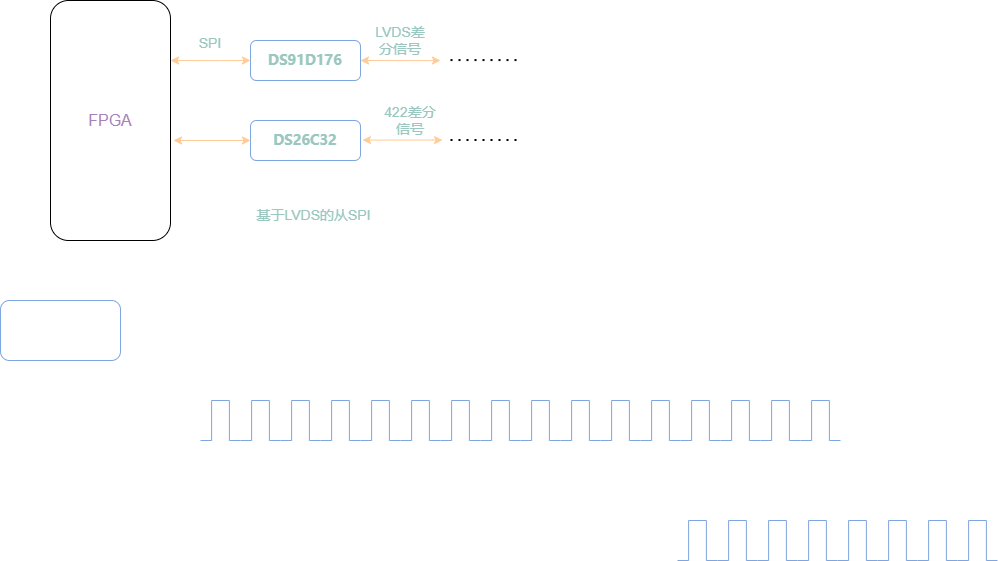

The diagram above was exported from draw.io. Its source (the exported page's mxGraphModel, read from the mxfile embedded in the PNG):
<mxGraphModel dx="1021" dy="529" grid="1" gridSize="10" guides="1" tooltips="1" connect="1" arrows="1" fold="1" page="1" pageScale="1" pageWidth="827" pageHeight="1169" math="0" shadow="0">
  <root>
    <mxCell id="0" />
    <mxCell id="1" parent="0" />
    <mxCell id="hVD34w7-NjXZX6RD8k6t-3" style="edgeStyle=orthogonalEdgeStyle;rounded=0;orthogonalLoop=1;jettySize=auto;html=1;exitX=1;exitY=0.25;exitDx=0;exitDy=0;fontSize=14;fontColor=#B5739D;strokeColor=#FFCC99;startArrow=classic;startFill=1;" edge="1" parent="1" source="hVD34w7-NjXZX6RD8k6t-1">
      <mxGeometry relative="1" as="geometry">
        <mxPoint x="400" y="190" as="targetPoint" />
        <Array as="points">
          <mxPoint x="370" y="190" />
          <mxPoint x="370" y="190" />
        </Array>
      </mxGeometry>
    </mxCell>
    <mxCell id="hVD34w7-NjXZX6RD8k6t-1" value="&lt;font color=&quot;#a680b8&quot; style=&quot;font-size: 16px;&quot;&gt;FPGA&lt;/font&gt;" style="rounded=1;whiteSpace=wrap;html=1;" vertex="1" parent="1">
      <mxGeometry x="200" y="130" width="120" height="240" as="geometry" />
    </mxCell>
    <mxCell id="hVD34w7-NjXZX6RD8k6t-4" style="edgeStyle=orthogonalEdgeStyle;rounded=0;orthogonalLoop=1;jettySize=auto;html=1;exitX=1;exitY=0.25;exitDx=0;exitDy=0;fontSize=14;fontColor=#B5739D;strokeColor=#FFCC99;startArrow=classic;startFill=1;entryX=0;entryY=0.5;entryDx=0;entryDy=0;" edge="1" parent="1" target="hVD34w7-NjXZX6RD8k6t-27">
      <mxGeometry relative="1" as="geometry">
        <mxPoint x="403" y="270" as="targetPoint" />
        <mxPoint x="323" y="270" as="sourcePoint" />
      </mxGeometry>
    </mxCell>
    <mxCell id="hVD34w7-NjXZX6RD8k6t-9" style="edgeStyle=orthogonalEdgeStyle;rounded=0;orthogonalLoop=1;jettySize=auto;html=1;exitX=1;exitY=0.5;exitDx=0;exitDy=0;fontSize=14;fontColor=#9AC7BF;startArrow=classic;startFill=1;strokeColor=#FFCC99;" edge="1" parent="1" source="hVD34w7-NjXZX6RD8k6t-7">
      <mxGeometry relative="1" as="geometry">
        <mxPoint x="590" y="190" as="targetPoint" />
        <Array as="points">
          <mxPoint x="580" y="190" />
        </Array>
      </mxGeometry>
    </mxCell>
    <mxCell id="hVD34w7-NjXZX6RD8k6t-7" value="&lt;span style=&quot;font-family: 微软雅黑; text-align: start; background-color: rgb(255, 255, 255);&quot;&gt;&lt;font color=&quot;#9ac7bf&quot;&gt;&lt;b&gt;DS91D176&lt;/b&gt;&lt;/font&gt;&lt;/span&gt;" style="rounded=1;whiteSpace=wrap;html=1;fontSize=14;fontColor=#B5739D;strokeColor=#7EA6E0;" vertex="1" parent="1">
      <mxGeometry x="400" y="170" width="110" height="40" as="geometry" />
    </mxCell>
    <mxCell id="hVD34w7-NjXZX6RD8k6t-11" value="基于LVDS的从SPI" style="text;html=1;strokeColor=none;fillColor=none;align=center;verticalAlign=middle;whiteSpace=wrap;rounded=0;fontSize=14;fontColor=#9AC7BF;" vertex="1" parent="1">
      <mxGeometry x="370" y="330" width="187" height="30" as="geometry" />
    </mxCell>
    <mxCell id="hVD34w7-NjXZX6RD8k6t-12" value="" style="endArrow=none;dashed=1;html=1;dashPattern=1 3;strokeWidth=2;rounded=0;fontSize=14;fontColor=#9AC7BF;" edge="1" parent="1">
      <mxGeometry width="50" height="50" relative="1" as="geometry">
        <mxPoint x="600" y="189.58" as="sourcePoint" />
        <mxPoint x="670" y="189.58" as="targetPoint" />
      </mxGeometry>
    </mxCell>
    <mxCell id="hVD34w7-NjXZX6RD8k6t-22" value="LVDS差分信号" style="text;html=1;strokeColor=none;fillColor=none;align=center;verticalAlign=middle;whiteSpace=wrap;rounded=0;fontSize=14;fontColor=#9AC7BF;" vertex="1" parent="1">
      <mxGeometry x="520" y="155" width="60" height="30" as="geometry" />
    </mxCell>
    <mxCell id="hVD34w7-NjXZX6RD8k6t-25" value="SPI" style="text;html=1;strokeColor=none;fillColor=none;align=center;verticalAlign=middle;whiteSpace=wrap;rounded=0;fontSize=14;fontColor=#9AC7BF;" vertex="1" parent="1">
      <mxGeometry x="330" y="160" width="60" height="25" as="geometry" />
    </mxCell>
    <mxCell id="hVD34w7-NjXZX6RD8k6t-26" value="422差分信号" style="text;html=1;strokeColor=none;fillColor=none;align=center;verticalAlign=middle;whiteSpace=wrap;rounded=0;fontSize=14;fontColor=#9AC7BF;" vertex="1" parent="1">
      <mxGeometry x="530" y="230" width="60" height="40" as="geometry" />
    </mxCell>
    <mxCell id="hVD34w7-NjXZX6RD8k6t-27" value="&lt;div style=&quot;text-align: start;&quot;&gt;&lt;font face=&quot;微软雅黑&quot;&gt;&lt;span style=&quot;background-color: rgb(255, 255, 255);&quot;&gt;&lt;b&gt;DS26C32&lt;/b&gt;&lt;/span&gt;&lt;/font&gt;&lt;/div&gt;" style="rounded=1;whiteSpace=wrap;html=1;fontSize=14;fontColor=#9AC7BF;strokeColor=#7EA6E0;" vertex="1" parent="1">
      <mxGeometry x="400" y="250" width="110" height="40" as="geometry" />
    </mxCell>
    <mxCell id="hVD34w7-NjXZX6RD8k6t-28" style="edgeStyle=orthogonalEdgeStyle;rounded=0;orthogonalLoop=1;jettySize=auto;html=1;exitX=1;exitY=0.5;exitDx=0;exitDy=0;fontSize=14;fontColor=#9AC7BF;startArrow=classic;startFill=1;strokeColor=#FFCC99;" edge="1" parent="1">
      <mxGeometry relative="1" as="geometry">
        <mxPoint x="592" y="269.58" as="targetPoint" />
        <mxPoint x="512" y="269.58" as="sourcePoint" />
        <Array as="points">
          <mxPoint x="582" y="269.58" />
        </Array>
      </mxGeometry>
    </mxCell>
    <mxCell id="hVD34w7-NjXZX6RD8k6t-29" value="" style="endArrow=none;dashed=1;html=1;dashPattern=1 3;strokeWidth=2;rounded=0;fontSize=14;fontColor=#9AC7BF;" edge="1" parent="1">
      <mxGeometry width="50" height="50" relative="1" as="geometry">
        <mxPoint x="600" y="269.5000000000001" as="sourcePoint" />
        <mxPoint x="670" y="269.5000000000001" as="targetPoint" />
      </mxGeometry>
    </mxCell>
    <mxCell id="hVD34w7-NjXZX6RD8k6t-30" value="" style="rounded=1;whiteSpace=wrap;html=1;fontSize=16;fontColor=#A680B8;strokeColor=#7EA6E0;" vertex="1" parent="1">
      <mxGeometry x="150" y="430" width="120" height="60" as="geometry" />
    </mxCell>
    <mxCell id="hVD34w7-NjXZX6RD8k6t-43" value="" style="pointerEvents=1;verticalLabelPosition=bottom;shadow=0;dashed=0;align=center;html=1;verticalAlign=top;shape=mxgraph.electrical.waveforms.pulse_1;rounded=1;fontSize=16;fontColor=#A680B8;strokeColor=#7EA6E0;" vertex="1" parent="1">
      <mxGeometry x="350" y="530" width="40" height="40" as="geometry" />
    </mxCell>
    <mxCell id="hVD34w7-NjXZX6RD8k6t-44" value="" style="pointerEvents=1;verticalLabelPosition=bottom;shadow=0;dashed=0;align=center;html=1;verticalAlign=top;shape=mxgraph.electrical.waveforms.pulse_1;rounded=1;fontSize=16;fontColor=#A680B8;strokeColor=#7EA6E0;" vertex="1" parent="1">
      <mxGeometry x="390" y="530" width="40" height="40" as="geometry" />
    </mxCell>
    <mxCell id="hVD34w7-NjXZX6RD8k6t-49" value="" style="pointerEvents=1;verticalLabelPosition=bottom;shadow=0;dashed=0;align=center;html=1;verticalAlign=top;shape=mxgraph.electrical.waveforms.pulse_1;rounded=1;fontSize=16;fontColor=#A680B8;strokeColor=#7EA6E0;" vertex="1" parent="1">
      <mxGeometry x="430" y="530" width="40" height="40" as="geometry" />
    </mxCell>
    <mxCell id="hVD34w7-NjXZX6RD8k6t-50" value="" style="pointerEvents=1;verticalLabelPosition=bottom;shadow=0;dashed=0;align=center;html=1;verticalAlign=top;shape=mxgraph.electrical.waveforms.pulse_1;rounded=1;fontSize=16;fontColor=#A680B8;strokeColor=#7EA6E0;" vertex="1" parent="1">
      <mxGeometry x="470" y="530" width="40" height="40" as="geometry" />
    </mxCell>
    <mxCell id="hVD34w7-NjXZX6RD8k6t-51" value="" style="pointerEvents=1;verticalLabelPosition=bottom;shadow=0;dashed=0;align=center;html=1;verticalAlign=top;shape=mxgraph.electrical.waveforms.pulse_1;rounded=1;fontSize=16;fontColor=#A680B8;strokeColor=#7EA6E0;" vertex="1" parent="1">
      <mxGeometry x="510" y="530" width="40" height="40" as="geometry" />
    </mxCell>
    <mxCell id="hVD34w7-NjXZX6RD8k6t-52" value="" style="pointerEvents=1;verticalLabelPosition=bottom;shadow=0;dashed=0;align=center;html=1;verticalAlign=top;shape=mxgraph.electrical.waveforms.pulse_1;rounded=1;fontSize=16;fontColor=#A680B8;strokeColor=#7EA6E0;" vertex="1" parent="1">
      <mxGeometry x="550" y="530" width="40" height="40" as="geometry" />
    </mxCell>
    <mxCell id="hVD34w7-NjXZX6RD8k6t-53" value="" style="pointerEvents=1;verticalLabelPosition=bottom;shadow=0;dashed=0;align=center;html=1;verticalAlign=top;shape=mxgraph.electrical.waveforms.pulse_1;rounded=1;fontSize=16;fontColor=#A680B8;strokeColor=#7EA6E0;" vertex="1" parent="1">
      <mxGeometry x="590" y="530" width="40" height="40" as="geometry" />
    </mxCell>
    <mxCell id="hVD34w7-NjXZX6RD8k6t-54" value="" style="pointerEvents=1;verticalLabelPosition=bottom;shadow=0;dashed=0;align=center;html=1;verticalAlign=top;shape=mxgraph.electrical.waveforms.pulse_1;rounded=1;fontSize=16;fontColor=#A680B8;strokeColor=#7EA6E0;" vertex="1" parent="1">
      <mxGeometry x="630" y="530" width="40" height="40" as="geometry" />
    </mxCell>
    <mxCell id="hVD34w7-NjXZX6RD8k6t-55" value="" style="pointerEvents=1;verticalLabelPosition=bottom;shadow=0;dashed=0;align=center;html=1;verticalAlign=top;shape=mxgraph.electrical.waveforms.pulse_1;rounded=1;fontSize=16;fontColor=#A680B8;strokeColor=#7EA6E0;" vertex="1" parent="1">
      <mxGeometry x="670" y="530" width="40" height="40" as="geometry" />
    </mxCell>
    <mxCell id="hVD34w7-NjXZX6RD8k6t-56" value="" style="pointerEvents=1;verticalLabelPosition=bottom;shadow=0;dashed=0;align=center;html=1;verticalAlign=top;shape=mxgraph.electrical.waveforms.pulse_1;rounded=1;fontSize=16;fontColor=#A680B8;strokeColor=#7EA6E0;" vertex="1" parent="1">
      <mxGeometry x="710" y="530" width="40" height="40" as="geometry" />
    </mxCell>
    <mxCell id="hVD34w7-NjXZX6RD8k6t-57" value="" style="pointerEvents=1;verticalLabelPosition=bottom;shadow=0;dashed=0;align=center;html=1;verticalAlign=top;shape=mxgraph.electrical.waveforms.pulse_1;rounded=1;fontSize=16;fontColor=#A680B8;strokeColor=#7EA6E0;" vertex="1" parent="1">
      <mxGeometry x="750" y="530" width="40" height="40" as="geometry" />
    </mxCell>
    <mxCell id="hVD34w7-NjXZX6RD8k6t-58" value="" style="pointerEvents=1;verticalLabelPosition=bottom;shadow=0;dashed=0;align=center;html=1;verticalAlign=top;shape=mxgraph.electrical.waveforms.pulse_1;rounded=1;fontSize=16;fontColor=#A680B8;strokeColor=#7EA6E0;" vertex="1" parent="1">
      <mxGeometry x="790" y="530" width="40" height="40" as="geometry" />
    </mxCell>
    <mxCell id="hVD34w7-NjXZX6RD8k6t-59" value="" style="pointerEvents=1;verticalLabelPosition=bottom;shadow=0;dashed=0;align=center;html=1;verticalAlign=top;shape=mxgraph.electrical.waveforms.pulse_1;rounded=1;fontSize=16;fontColor=#A680B8;strokeColor=#7EA6E0;" vertex="1" parent="1">
      <mxGeometry x="830" y="530" width="40" height="40" as="geometry" />
    </mxCell>
    <mxCell id="hVD34w7-NjXZX6RD8k6t-60" value="" style="pointerEvents=1;verticalLabelPosition=bottom;shadow=0;dashed=0;align=center;html=1;verticalAlign=top;shape=mxgraph.electrical.waveforms.pulse_1;rounded=1;fontSize=16;fontColor=#A680B8;strokeColor=#7EA6E0;" vertex="1" parent="1">
      <mxGeometry x="870" y="530" width="40" height="40" as="geometry" />
    </mxCell>
    <mxCell id="hVD34w7-NjXZX6RD8k6t-61" value="" style="pointerEvents=1;verticalLabelPosition=bottom;shadow=0;dashed=0;align=center;html=1;verticalAlign=top;shape=mxgraph.electrical.waveforms.pulse_1;rounded=1;fontSize=16;fontColor=#A680B8;strokeColor=#7EA6E0;" vertex="1" parent="1">
      <mxGeometry x="910" y="530" width="40" height="40" as="geometry" />
    </mxCell>
    <mxCell id="hVD34w7-NjXZX6RD8k6t-62" value="" style="pointerEvents=1;verticalLabelPosition=bottom;shadow=0;dashed=0;align=center;html=1;verticalAlign=top;shape=mxgraph.electrical.waveforms.pulse_1;rounded=1;fontSize=16;fontColor=#A680B8;strokeColor=#7EA6E0;" vertex="1" parent="1">
      <mxGeometry x="950" y="530" width="40" height="40" as="geometry" />
    </mxCell>
    <mxCell id="hVD34w7-NjXZX6RD8k6t-63" value="" style="pointerEvents=1;verticalLabelPosition=bottom;shadow=0;dashed=0;align=center;html=1;verticalAlign=top;shape=mxgraph.electrical.waveforms.pulse_1;rounded=1;fontSize=16;fontColor=#A680B8;strokeColor=#7EA6E0;" vertex="1" parent="1">
      <mxGeometry x="827" y="650" width="40" height="40" as="geometry" />
    </mxCell>
    <mxCell id="hVD34w7-NjXZX6RD8k6t-64" value="" style="pointerEvents=1;verticalLabelPosition=bottom;shadow=0;dashed=0;align=center;html=1;verticalAlign=top;shape=mxgraph.electrical.waveforms.pulse_1;rounded=1;fontSize=16;fontColor=#A680B8;strokeColor=#7EA6E0;" vertex="1" parent="1">
      <mxGeometry x="867" y="650" width="40" height="40" as="geometry" />
    </mxCell>
    <mxCell id="hVD34w7-NjXZX6RD8k6t-65" value="" style="pointerEvents=1;verticalLabelPosition=bottom;shadow=0;dashed=0;align=center;html=1;verticalAlign=top;shape=mxgraph.electrical.waveforms.pulse_1;rounded=1;fontSize=16;fontColor=#A680B8;strokeColor=#7EA6E0;" vertex="1" parent="1">
      <mxGeometry x="907" y="650" width="40" height="40" as="geometry" />
    </mxCell>
    <mxCell id="hVD34w7-NjXZX6RD8k6t-66" value="" style="pointerEvents=1;verticalLabelPosition=bottom;shadow=0;dashed=0;align=center;html=1;verticalAlign=top;shape=mxgraph.electrical.waveforms.pulse_1;rounded=1;fontSize=16;fontColor=#A680B8;strokeColor=#7EA6E0;" vertex="1" parent="1">
      <mxGeometry x="947" y="650" width="40" height="40" as="geometry" />
    </mxCell>
    <mxCell id="hVD34w7-NjXZX6RD8k6t-67" value="" style="pointerEvents=1;verticalLabelPosition=bottom;shadow=0;dashed=0;align=center;html=1;verticalAlign=top;shape=mxgraph.electrical.waveforms.pulse_1;rounded=1;fontSize=16;fontColor=#A680B8;strokeColor=#7EA6E0;" vertex="1" parent="1">
      <mxGeometry x="987" y="650" width="40" height="40" as="geometry" />
    </mxCell>
    <mxCell id="hVD34w7-NjXZX6RD8k6t-68" value="" style="pointerEvents=1;verticalLabelPosition=bottom;shadow=0;dashed=0;align=center;html=1;verticalAlign=top;shape=mxgraph.electrical.waveforms.pulse_1;rounded=1;fontSize=16;fontColor=#A680B8;strokeColor=#7EA6E0;" vertex="1" parent="1">
      <mxGeometry x="1027" y="650" width="40" height="40" as="geometry" />
    </mxCell>
    <mxCell id="hVD34w7-NjXZX6RD8k6t-69" value="" style="pointerEvents=1;verticalLabelPosition=bottom;shadow=0;dashed=0;align=center;html=1;verticalAlign=top;shape=mxgraph.electrical.waveforms.pulse_1;rounded=1;fontSize=16;fontColor=#A680B8;strokeColor=#7EA6E0;" vertex="1" parent="1">
      <mxGeometry x="1067" y="650" width="40" height="40" as="geometry" />
    </mxCell>
    <mxCell id="hVD34w7-NjXZX6RD8k6t-70" value="" style="pointerEvents=1;verticalLabelPosition=bottom;shadow=0;dashed=0;align=center;html=1;verticalAlign=top;shape=mxgraph.electrical.waveforms.pulse_1;rounded=1;fontSize=16;fontColor=#A680B8;strokeColor=#7EA6E0;" vertex="1" parent="1">
      <mxGeometry x="1107" y="650" width="40" height="40" as="geometry" />
    </mxCell>
  </root>
</mxGraphModel>